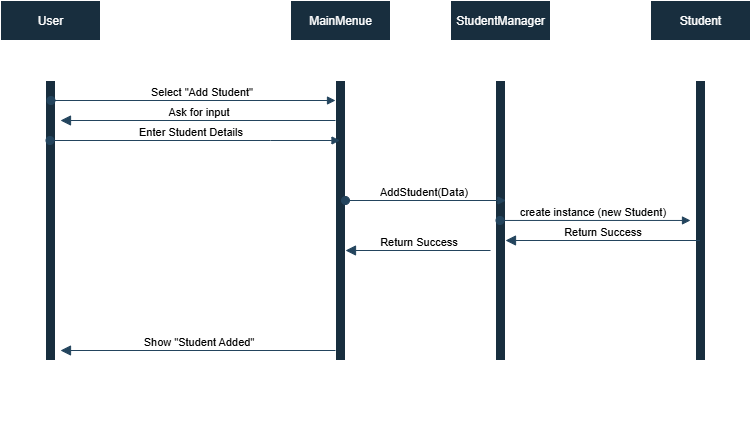

The diagram above was exported from draw.io. Its source (the exported page's mxGraphModel, read from the mxfile embedded in the PNG):
<mxGraphModel dx="786" dy="383" grid="1" gridSize="10" guides="1" tooltips="1" connect="1" arrows="1" fold="1" page="1" pageScale="1" pageWidth="850" pageHeight="1100" math="0" shadow="0">
  <root>
    <mxCell id="0" />
    <mxCell id="1" parent="0" />
    <object label="User" id="N7gNtNF42jwfJ2MNSye2-1">
      <mxCell style="shape=umlLifeline;perimeter=lifelinePerimeter;whiteSpace=wrap;html=1;container=1;dropTarget=0;collapsible=0;recursiveResize=0;outlineConnect=0;portConstraint=eastwest;newEdgeStyle={&quot;curved&quot;:0,&quot;rounded&quot;:0};labelBackgroundColor=none;fillColor=#182E3E;strokeColor=#FFFFFF;fontColor=#FFFFFF;" vertex="1" parent="1">
        <mxGeometry x="30" y="40" width="100" height="360" as="geometry" />
      </mxCell>
    </object>
    <mxCell id="N7gNtNF42jwfJ2MNSye2-4" value="" style="html=1;points=[[0,0,0,0,5],[0,1,0,0,-5],[1,0,0,0,5],[1,1,0,0,-5]];perimeter=orthogonalPerimeter;outlineConnect=0;targetShapes=umlLifeline;portConstraint=eastwest;newEdgeStyle={&quot;curved&quot;:0,&quot;rounded&quot;:0};labelBackgroundColor=none;fillColor=#182E3E;strokeColor=#FFFFFF;fontColor=#FFFFFF;" vertex="1" parent="N7gNtNF42jwfJ2MNSye2-1">
      <mxGeometry x="45" y="80" width="10" height="280" as="geometry" />
    </mxCell>
    <mxCell id="N7gNtNF42jwfJ2MNSye2-2" value="MainMenue" style="shape=umlLifeline;perimeter=lifelinePerimeter;whiteSpace=wrap;html=1;container=1;dropTarget=0;collapsible=0;recursiveResize=0;outlineConnect=0;portConstraint=eastwest;newEdgeStyle={&quot;curved&quot;:0,&quot;rounded&quot;:0};labelBackgroundColor=none;fillColor=#182E3E;strokeColor=#FFFFFF;fontColor=#FFFFFF;" vertex="1" parent="1">
      <mxGeometry x="320" y="40" width="100" height="300" as="geometry" />
    </mxCell>
    <mxCell id="N7gNtNF42jwfJ2MNSye2-3" value="Student" style="shape=umlLifeline;perimeter=lifelinePerimeter;whiteSpace=wrap;html=1;container=1;dropTarget=0;collapsible=0;recursiveResize=0;outlineConnect=0;portConstraint=eastwest;newEdgeStyle={&quot;curved&quot;:0,&quot;rounded&quot;:0};labelBackgroundColor=none;fillColor=#182E3E;strokeColor=#FFFFFF;fontColor=#FFFFFF;" vertex="1" parent="1">
      <mxGeometry x="680" y="40" width="100" height="360" as="geometry" />
    </mxCell>
    <mxCell id="N7gNtNF42jwfJ2MNSye2-16" value="" style="html=1;points=[[0,0,0,0,5],[0,1,0,0,-5],[1,0,0,0,5],[1,1,0,0,-5]];perimeter=orthogonalPerimeter;outlineConnect=0;targetShapes=umlLifeline;portConstraint=eastwest;newEdgeStyle={&quot;curved&quot;:0,&quot;rounded&quot;:0};labelBackgroundColor=none;fillColor=#182E3E;strokeColor=#FFFFFF;fontColor=#FFFFFF;" vertex="1" parent="N7gNtNF42jwfJ2MNSye2-3">
      <mxGeometry x="45" y="80" width="10" height="280" as="geometry" />
    </mxCell>
    <mxCell id="N7gNtNF42jwfJ2MNSye2-6" value="Select &quot;Add Student&quot;" style="html=1;verticalAlign=bottom;startArrow=oval;startFill=1;endArrow=block;startSize=8;curved=0;rounded=0;labelBackgroundColor=none;strokeColor=#23445D;fontColor=default;" edge="1" parent="1">
      <mxGeometry x="0.051" width="60" relative="1" as="geometry">
        <mxPoint x="80.5" y="140" as="sourcePoint" />
        <mxPoint x="365" y="140" as="targetPoint" />
        <mxPoint as="offset" />
      </mxGeometry>
    </mxCell>
    <mxCell id="N7gNtNF42jwfJ2MNSye2-10" value="" style="html=1;verticalAlign=bottom;startArrow=oval;startFill=1;endArrow=block;startSize=8;curved=0;rounded=0;labelBackgroundColor=none;strokeColor=#23445D;fontColor=default;" edge="1" parent="1" source="N7gNtNF42jwfJ2MNSye2-2" target="N7gNtNF42jwfJ2MNSye2-8">
      <mxGeometry width="60" relative="1" as="geometry">
        <mxPoint x="350" y="220" as="sourcePoint" />
        <mxPoint x="410" y="220" as="targetPoint" />
      </mxGeometry>
    </mxCell>
    <mxCell id="N7gNtNF42jwfJ2MNSye2-8" value="" style="html=1;points=[[0,0,0,0,5],[0,1,0,0,-5],[1,0,0,0,5],[1,1,0,0,-5]];perimeter=orthogonalPerimeter;outlineConnect=0;targetShapes=umlLifeline;portConstraint=eastwest;newEdgeStyle={&quot;curved&quot;:0,&quot;rounded&quot;:0};labelBackgroundColor=none;fillColor=#182E3E;strokeColor=#FFFFFF;fontColor=#FFFFFF;" vertex="1" parent="1">
      <mxGeometry x="365" y="120" width="10" height="280" as="geometry" />
    </mxCell>
    <mxCell id="N7gNtNF42jwfJ2MNSye2-11" value="Return Success" style="html=1;verticalAlign=bottom;startArrow=block;startFill=1;endArrow=none;startSize=8;curved=0;rounded=0;endFill=0;labelBackgroundColor=none;strokeColor=#23445D;fontColor=default;" edge="1" parent="1" target="N7gNtNF42jwfJ2MNSye2-3">
      <mxGeometry width="60" relative="1" as="geometry">
        <mxPoint x="535" y="280" as="sourcePoint" />
        <mxPoint x="680" y="280" as="targetPoint" />
      </mxGeometry>
    </mxCell>
    <mxCell id="N7gNtNF42jwfJ2MNSye2-13" value="Ask for input" style="html=1;verticalAlign=bottom;startArrow=block;startFill=1;endArrow=none;startSize=8;curved=0;rounded=0;endFill=0;labelBackgroundColor=none;strokeColor=#23445D;fontColor=default;" edge="1" parent="1">
      <mxGeometry width="60" relative="1" as="geometry">
        <mxPoint x="90" y="160" as="sourcePoint" />
        <mxPoint x="365" y="160" as="targetPoint" />
      </mxGeometry>
    </mxCell>
    <mxCell id="N7gNtNF42jwfJ2MNSye2-17" value="Show &quot;Student Added&quot;" style="html=1;verticalAlign=bottom;startArrow=block;startFill=1;endArrow=none;startSize=8;curved=0;rounded=0;endFill=0;labelBackgroundColor=none;strokeColor=#23445D;fontColor=default;" edge="1" parent="1">
      <mxGeometry width="60" relative="1" as="geometry">
        <mxPoint x="90" y="390" as="sourcePoint" />
        <mxPoint x="365" y="390" as="targetPoint" />
      </mxGeometry>
    </mxCell>
    <mxCell id="N7gNtNF42jwfJ2MNSye2-18" value="StudentManager" style="shape=umlLifeline;perimeter=lifelinePerimeter;whiteSpace=wrap;html=1;container=1;dropTarget=0;collapsible=0;recursiveResize=0;outlineConnect=0;portConstraint=eastwest;newEdgeStyle={&quot;curved&quot;:0,&quot;rounded&quot;:0};labelBackgroundColor=none;fillColor=#182E3E;strokeColor=#FFFFFF;fontColor=#FFFFFF;" vertex="1" parent="1">
      <mxGeometry x="480" y="40" width="100" height="420" as="geometry" />
    </mxCell>
    <mxCell id="N7gNtNF42jwfJ2MNSye2-20" value="" style="html=1;points=[[0,0,0,0,5],[0,1,0,0,-5],[1,0,0,0,5],[1,1,0,0,-5]];perimeter=orthogonalPerimeter;outlineConnect=0;targetShapes=umlLifeline;portConstraint=eastwest;newEdgeStyle={&quot;curved&quot;:0,&quot;rounded&quot;:0};labelBackgroundColor=none;fillColor=#182E3E;strokeColor=#FFFFFF;fontColor=#FFFFFF;" vertex="1" parent="N7gNtNF42jwfJ2MNSye2-18">
      <mxGeometry x="45" y="80" width="10" height="280" as="geometry" />
    </mxCell>
    <mxCell id="N7gNtNF42jwfJ2MNSye2-19" value="AddStudent(Data)" style="html=1;verticalAlign=bottom;startArrow=oval;startFill=1;endArrow=block;startSize=8;curved=0;rounded=0;labelBackgroundColor=none;strokeColor=#23445D;fontColor=default;" edge="1" parent="1">
      <mxGeometry x="-0.0323" width="60" relative="1" as="geometry">
        <mxPoint x="375" y="240" as="sourcePoint" />
        <mxPoint x="535.5" y="240" as="targetPoint" />
        <Array as="points" />
        <mxPoint as="offset" />
      </mxGeometry>
    </mxCell>
    <mxCell id="N7gNtNF42jwfJ2MNSye2-23" value="Enter Student Details" style="html=1;verticalAlign=bottom;startArrow=oval;startFill=1;endArrow=block;startSize=8;curved=0;rounded=0;labelBackgroundColor=none;strokeColor=#23445D;fontColor=default;" edge="1" parent="1" source="N7gNtNF42jwfJ2MNSye2-1" target="N7gNtNF42jwfJ2MNSye2-2">
      <mxGeometry x="-0.0323" width="60" relative="1" as="geometry">
        <mxPoint x="130" y="180" as="sourcePoint" />
        <mxPoint x="285" y="180" as="targetPoint" />
        <Array as="points">
          <mxPoint x="300" y="180" />
        </Array>
        <mxPoint as="offset" />
      </mxGeometry>
    </mxCell>
    <mxCell id="N7gNtNF42jwfJ2MNSye2-25" value="create instance (new Student)" style="html=1;verticalAlign=bottom;startArrow=oval;startFill=1;endArrow=block;startSize=8;curved=0;rounded=0;entryX=0.4;entryY=0.611;entryDx=0;entryDy=0;entryPerimeter=0;labelBackgroundColor=none;strokeColor=#23445D;fontColor=default;" edge="1" parent="1" source="N7gNtNF42jwfJ2MNSye2-18" target="N7gNtNF42jwfJ2MNSye2-3">
      <mxGeometry x="-0.0323" width="60" relative="1" as="geometry">
        <mxPoint x="550" y="260" as="sourcePoint" />
        <mxPoint x="710.5" y="260" as="targetPoint" />
        <Array as="points" />
        <mxPoint as="offset" />
      </mxGeometry>
    </mxCell>
    <mxCell id="N7gNtNF42jwfJ2MNSye2-26" value="Return Success" style="html=1;verticalAlign=bottom;startArrow=block;startFill=1;endArrow=none;startSize=8;curved=0;rounded=0;endFill=0;labelBackgroundColor=none;strokeColor=#23445D;fontColor=default;" edge="1" parent="1">
      <mxGeometry width="60" relative="1" as="geometry">
        <mxPoint x="375" y="290" as="sourcePoint" />
        <mxPoint x="520" y="290" as="targetPoint" />
      </mxGeometry>
    </mxCell>
  </root>
</mxGraphModel>